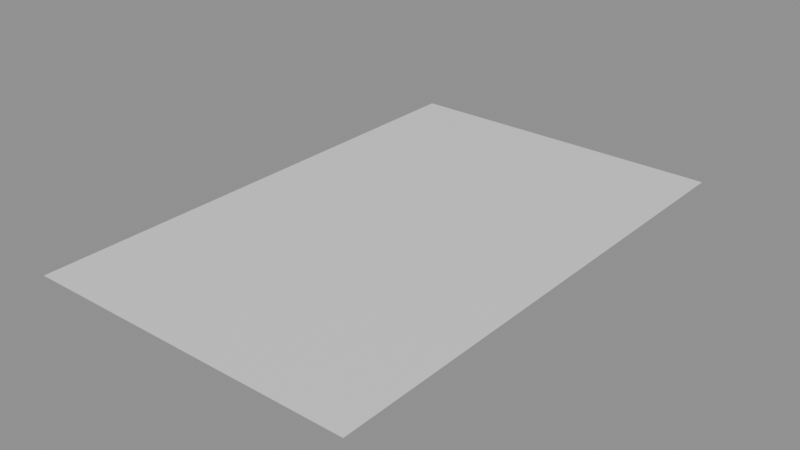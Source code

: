 # Source: Hesperus_DockBridge.blend  (saved by Blender 5.1.29; exported with 4.5.12 LTS)
import bpy
from mathutils import Matrix  # noqa: F401  (used for matrix-valued properties, if any)

bpy.ops.wm.read_factory_settings(use_empty=True)
scene = bpy.context.scene
scene.name = 'Scene'

# ---- materials (node trees are filled in below, after node groups)
mat_m_bridgeplaceholder = bpy.data.materials.new('M_BridgePlaceholder')

# ---- material node trees
mat_m_bridgeplaceholder.use_nodes = True; mat_m_bridgeplaceholder.node_tree.nodes.clear()
_N = mat_m_bridgeplaceholder.node_tree.nodes; _L = mat_m_bridgeplaceholder.node_tree.links
n0 = _N.new('ShaderNodeBsdfPrincipled'); n0.name = 'Principled BSDF'; n0.location = (-200, 100)
n1 = _N.new('ShaderNodeOutputMaterial'); n1.name = 'Material Output'; n1.location = (200, 100)
_L.new(n0.outputs[0], n1.inputs[0])
n1.is_active_output = True

# ---- meshes
me_dk_plate_bridgemesh = bpy.data.meshes.new('DK_Plate_BridgeMesh')
me_dk_plate_bridgemesh.from_pydata([(-59.33, 18.51, 3.96), (-55.9, 18.51, 3.96), (-55.9, 23.81, 3.96), (-59.33, 23.81, 3.96)], [], [(0, 1, 2, 3)])
_uv = me_dk_plate_bridgemesh.uv_layers.new(name='UVMap')
_uv.uv.foreach_set('vector', [-19.78, -6.171, -18.63, -6.171, -18.63, -7.938, -19.78, -7.938])
me_dk_plate_bridgemesh.materials.append(mat_m_bridgeplaceholder)
me_dk_plate_bridgemesh.update()

# ---- objects
ob_dk_plate_bridge = bpy.data.objects.new('DK_Plate_Bridge', me_dk_plate_bridgemesh)

# ---- transforms, parenting, visibility, modifiers, constraints
ob_dk_plate_bridge.location = (0.0, 0.0, 0.0)

# ---- collection membership
scene.collection.objects.link(ob_dk_plate_bridge)

# ---- scene / render settings (as saved in the file)
scene.frame_start = 1; scene.frame_end = 250; scene.frame_set(1)
scene.render.engine = 'BLENDER_EEVEE_NEXT'
scene.render.bake_bias = 0.0
scene.render.bake_samples = 0
scene.cycles.sampling_pattern = 'TABULATED_SOBOL'
scene.eevee.use_volume_custom_range = False
bpy.context.view_layer.update()

# ---- added for rendering (the .blend has no active camera and no usable light): camera, sun + grey world if the file has none
cam_auto = bpy.data.cameras.new('AutoCamera')
cam_auto.lens = 50.0
cam_auto.sensor_width = 36.0
cam_auto.clip_end = 1000.0
ob_auto_camera = bpy.data.objects.new('AutoCamera', cam_auto)
scene.collection.objects.link(ob_auto_camera)
ob_auto_camera.location = (-51.774, 14.1548, 8.63281)
ob_auto_camera.rotation_euler = (1.09748, -7.21219e-08, 0.694738)
scene.camera = ob_auto_camera
light_auto_sun = bpy.data.lights.new('AutoSun', 'SUN')
light_auto_sun.energy = 3.0
light_auto_sun.angle = 0.0523599
ob_auto_sun = bpy.data.objects.new('AutoSun', light_auto_sun)
scene.collection.objects.link(ob_auto_sun)
ob_auto_sun.rotation_euler = (0.872665, 0.174533, 0.523599)
if scene.world is None:
    world_auto = bpy.data.worlds.new('AutoWorld')
    world_auto.color = (0.3, 0.3, 0.3)
    scene.world = world_auto
bpy.context.view_layer.update()
